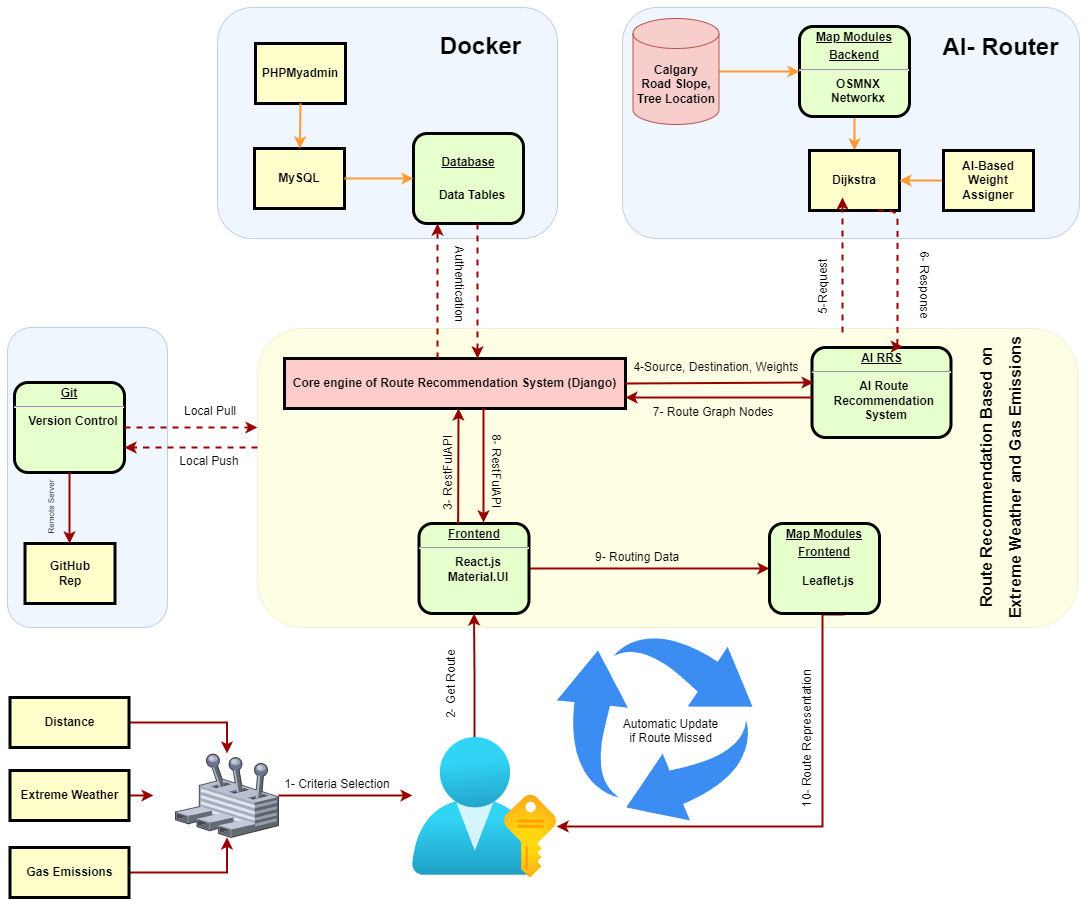

The diagram above was exported from draw.io. Its source (the exported page's mxGraphModel, read from the mxfile embedded in the PNG):
<mxGraphModel dx="1687" dy="899" grid="1" gridSize="10" guides="1" tooltips="1" connect="1" arrows="1" fold="1" page="1" pageScale="1" pageWidth="826" pageHeight="1169" background="none" math="0" shadow="0">
  <root>
    <mxCell id="0" />
    <mxCell id="1" parent="0" />
    <mxCell id="_Yu7T2lsgKwutrKzTfPk-116" value="" style="rounded=1;whiteSpace=wrap;html=1;fillColor=#dae8fc;strokeColor=#6c8ebf;opacity=40;" vertex="1" parent="1">
      <mxGeometry x="10" y="360" width="160" height="300" as="geometry" />
    </mxCell>
    <mxCell id="9Zr8cZvRMVH2YvMuH22O-112" value="" style="rounded=1;whiteSpace=wrap;html=1;fillColor=#F7FC74;strokeColor=#BABF73;opacity=20;" parent="1" vertex="1">
      <mxGeometry x="260" y="361" width="820" height="299" as="geometry" />
    </mxCell>
    <mxCell id="9Zr8cZvRMVH2YvMuH22O-109" value="" style="rounded=1;whiteSpace=wrap;html=1;fillColor=#dae8fc;strokeColor=#6c8ebf;opacity=40;" parent="1" vertex="1">
      <mxGeometry x="625" y="40" width="457" height="231" as="geometry" />
    </mxCell>
    <mxCell id="iHWSVZJ8z76OzLY6IESW-100" value="" style="rounded=1;whiteSpace=wrap;html=1;fillColor=#dae8fc;strokeColor=#6c8ebf;opacity=40;" parent="1" vertex="1">
      <mxGeometry x="220" y="40" width="340" height="231" as="geometry" />
    </mxCell>
    <mxCell id="2" value="&lt;p style=&quot;margin: 0px; margin-top: 4px; text-align: center; text-decoration: underline;&quot;&gt;&lt;span style=&quot;background-color: initial;&quot;&gt;&lt;br&gt;&lt;/span&gt;&lt;/p&gt;&lt;p style=&quot;margin: 0px; margin-top: 4px; text-align: center; text-decoration: underline;&quot;&gt;&lt;span style=&quot;background-color: initial;&quot;&gt;Database&lt;/span&gt;&lt;/p&gt;&lt;p style=&quot;margin: 0px; margin-top: 4px; text-align: center; text-decoration: underline;&quot;&gt;&lt;br&gt;&lt;/p&gt;&lt;p style=&quot;margin: 0px; margin-left: 8px;&quot;&gt;Data Tables&lt;/p&gt;" style="verticalAlign=middle;align=center;overflow=fill;fontSize=12;fontFamily=Helvetica;html=1;rounded=1;fontStyle=1;strokeWidth=3;fillColor=#E6FFCC" parent="1" vertex="1">
      <mxGeometry x="416" y="166" width="110" height="90" as="geometry" />
    </mxCell>
    <mxCell id="4" value="MySQL" style="whiteSpace=wrap;align=center;verticalAlign=middle;fontStyle=1;strokeWidth=3;fillColor=#FFFFCC" parent="1" vertex="1">
      <mxGeometry x="257" y="181" width="90" height="60" as="geometry" />
    </mxCell>
    <mxCell id="5" value="Core engine of Route Recommendation System (Django)" style="shape=process;whiteSpace=wrap;align=center;verticalAlign=middle;size=0;fontStyle=1;strokeWidth=3;fillColor=#FFCCCC" parent="1" vertex="1">
      <mxGeometry x="287" y="391" width="341" height="50" as="geometry" />
    </mxCell>
    <mxCell id="7" value="&lt;p style=&quot;margin: 0px; margin-top: 4px; text-align: center; text-decoration: underline;&quot;&gt;&lt;strong&gt;AI RRS&lt;/strong&gt;&lt;/p&gt;&lt;hr&gt;&lt;p style=&quot;margin: 0px; margin-left: 8px;&quot;&gt;AI Route&amp;nbsp;&lt;/p&gt;&lt;p style=&quot;margin: 0px; margin-left: 8px;&quot;&gt;Recommendation&amp;nbsp;&lt;/p&gt;&lt;p style=&quot;margin: 0px; margin-left: 8px;&quot;&gt;System&lt;/p&gt;" style="verticalAlign=middle;align=center;overflow=fill;fontSize=12;fontFamily=Helvetica;html=1;rounded=1;fontStyle=1;strokeWidth=3;fillColor=#E6FFCC" parent="1" vertex="1">
      <mxGeometry x="814.5" y="380" width="139" height="90" as="geometry" />
    </mxCell>
    <mxCell id="9Zr8cZvRMVH2YvMuH22O-106" style="edgeStyle=orthogonalEdgeStyle;rounded=0;orthogonalLoop=1;jettySize=auto;html=1;exitX=0.5;exitY=1;exitDx=0;exitDy=0;entryX=0.5;entryY=0;entryDx=0;entryDy=0;strokeColor=#FF9933;strokeWidth=2;" parent="1" source="8" target="12" edge="1">
      <mxGeometry relative="1" as="geometry" />
    </mxCell>
    <mxCell id="8" value="&lt;p style=&quot;margin: 0px; margin-top: 4px; text-align: center; text-decoration: underline;&quot;&gt;Map Modules&lt;/p&gt;&lt;p style=&quot;margin: 0px; margin-top: 4px; text-align: center; text-decoration: underline;&quot;&gt;Backend&lt;/p&gt;&lt;hr&gt;&lt;p style=&quot;margin: 0px; margin-left: 8px;&quot;&gt;OSMNX&lt;/p&gt;&lt;p style=&quot;margin: 0px; margin-left: 8px;&quot;&gt;Networkx&lt;/p&gt;" style="verticalAlign=middle;align=center;overflow=fill;fontSize=12;fontFamily=Helvetica;html=1;rounded=1;fontStyle=1;strokeWidth=3;fillColor=#E6FFCC" parent="1" vertex="1">
      <mxGeometry x="802" y="59" width="110" height="90" as="geometry" />
    </mxCell>
    <mxCell id="12" value="Dijkstra" style="whiteSpace=wrap;align=center;verticalAlign=middle;fontStyle=1;strokeWidth=3;fillColor=#FFFFCC" parent="1" vertex="1">
      <mxGeometry x="812" y="183" width="90" height="60" as="geometry" />
    </mxCell>
    <mxCell id="14" value="GitHub&#10;Rep" style="whiteSpace=wrap;align=center;verticalAlign=middle;fontStyle=1;strokeWidth=3;fillColor=#FFFFCC" parent="1" vertex="1">
      <mxGeometry x="27.49999999999997" y="575.9999999999999" width="90" height="60" as="geometry" />
    </mxCell>
    <mxCell id="37" value="" style="edgeStyle=none;noEdgeStyle=1;strokeColor=#FF9933;strokeWidth=2" parent="1" source="4" target="2" edge="1">
      <mxGeometry width="100" height="100" relative="1" as="geometry">
        <mxPoint x="430" y="190" as="sourcePoint" />
        <mxPoint x="530" y="90" as="targetPoint" />
      </mxGeometry>
    </mxCell>
    <mxCell id="9Zr8cZvRMVH2YvMuH22O-127" style="edgeStyle=orthogonalEdgeStyle;rounded=0;orthogonalLoop=1;jettySize=auto;html=1;entryX=0;entryY=0.5;entryDx=0;entryDy=0;strokeColor=#990000;strokeWidth=2;" parent="1" source="11" target="9Zr8cZvRMVH2YvMuH22O-100" edge="1">
      <mxGeometry relative="1" as="geometry" />
    </mxCell>
    <mxCell id="11" value="&lt;p style=&quot;margin: 0px; margin-top: 4px; text-align: center; text-decoration: underline;&quot;&gt;&lt;strong&gt;Frontend&lt;/strong&gt;&lt;/p&gt;&lt;hr&gt;&lt;p style=&quot;margin: 0px; margin-left: 8px;&quot;&gt;React.js&lt;/p&gt;&lt;p style=&quot;margin: 0px; margin-left: 8px;&quot;&gt;Material.UI&lt;/p&gt;" style="verticalAlign=middle;align=center;overflow=fill;fontSize=12;fontFamily=Helvetica;html=1;rounded=1;fontStyle=1;strokeWidth=3;fillColor=#E6FFCC" parent="1" vertex="1">
      <mxGeometry x="421.49999999999994" y="556" width="110" height="90" as="geometry" />
    </mxCell>
    <mxCell id="55" value="" style="edgeStyle=elbowEdgeStyle;elbow=horizontal;strokeColor=#990000;strokeWidth=2;dashed=1;" parent="1" source="5" target="2" edge="1">
      <mxGeometry width="100" height="100" relative="1" as="geometry">
        <mxPoint x="50" y="530" as="sourcePoint" />
        <mxPoint x="150" y="430" as="targetPoint" />
        <Array as="points">
          <mxPoint x="440" y="320" />
          <mxPoint x="310" y="350" />
          <mxPoint x="260" y="370" />
        </Array>
      </mxGeometry>
    </mxCell>
    <mxCell id="56" value="" style="edgeStyle=elbowEdgeStyle;elbow=horizontal;strokeColor=#990000;strokeWidth=2;dashed=1;" parent="1" source="2" target="5" edge="1">
      <mxGeometry width="100" height="100" relative="1" as="geometry">
        <mxPoint x="50" y="500" as="sourcePoint" />
        <mxPoint x="150" y="400" as="targetPoint" />
        <Array as="points">
          <mxPoint x="480" y="310" />
          <mxPoint x="350" y="360" />
          <mxPoint x="280" y="360" />
        </Array>
      </mxGeometry>
    </mxCell>
    <mxCell id="72" value="" style="edgeStyle=elbowEdgeStyle;elbow=vertical;strokeColor=#990000;strokeWidth=2;exitX=1;exitY=0.5;exitDx=0;exitDy=0;entryX=0.011;entryY=0.389;entryDx=0;entryDy=0;entryPerimeter=0;" parent="1" source="5" target="7" edge="1">
      <mxGeometry width="100" height="100" relative="1" as="geometry">
        <mxPoint x="571.0000000000002" y="411" as="sourcePoint" />
        <mxPoint x="720" y="415" as="targetPoint" />
        <Array as="points">
          <mxPoint x="650" y="415" />
        </Array>
      </mxGeometry>
    </mxCell>
    <mxCell id="73" value="" style="edgeStyle=elbowEdgeStyle;elbow=vertical;strokeColor=#990000;strokeWidth=2" parent="1" source="7" target="5" edge="1">
      <mxGeometry width="100" height="100" relative="1" as="geometry">
        <mxPoint x="460" y="500" as="sourcePoint" />
        <mxPoint x="560" y="400" as="targetPoint" />
        <Array as="points">
          <mxPoint x="650" y="430" />
        </Array>
      </mxGeometry>
    </mxCell>
    <mxCell id="74" value="4-Source, Destination, Weights" style="text;spacingTop=-5;align=center" parent="1" vertex="1">
      <mxGeometry x="704" y="390.99999999999994" width="30" height="20" as="geometry" />
    </mxCell>
    <mxCell id="75" value="7- Route Graph Nodes" style="text;spacingTop=-5;align=center" parent="1" vertex="1">
      <mxGeometry x="611.24" y="436" width="210" height="17" as="geometry" />
    </mxCell>
    <mxCell id="88" value="" style="edgeStyle=elbowEdgeStyle;elbow=horizontal;strokeColor=#990000;strokeWidth=2;entryX=0.586;entryY=-0.011;entryDx=0;entryDy=0;entryPerimeter=0;" parent="1" target="11" edge="1">
      <mxGeometry width="100" height="100" relative="1" as="geometry">
        <mxPoint x="486" y="441" as="sourcePoint" />
        <mxPoint x="486" y="550" as="targetPoint" />
        <Array as="points">
          <mxPoint x="486" y="500" />
          <mxPoint x="466" y="470" />
        </Array>
      </mxGeometry>
    </mxCell>
    <mxCell id="89" value="" style="edgeStyle=elbowEdgeStyle;elbow=horizontal;strokeColor=#990000;strokeWidth=2;exitX=0.165;exitY=0;exitDx=0;exitDy=0;exitPerimeter=0;" parent="1" edge="1">
      <mxGeometry width="100" height="100" relative="1" as="geometry">
        <mxPoint x="460.6500000000001" y="556" as="sourcePoint" />
        <mxPoint x="461" y="441" as="targetPoint" />
        <Array as="points">
          <mxPoint x="461" y="560" />
          <mxPoint x="431" y="470" />
        </Array>
      </mxGeometry>
    </mxCell>
    <mxCell id="90" value="Local Pull" style="text;spacingTop=-5;align=center;rotation=0;" parent="1" vertex="1">
      <mxGeometry x="198" y="434.5" width="30" height="20" as="geometry" />
    </mxCell>
    <mxCell id="91" value="Local Push" style="text;spacingTop=-5;align=center;rotation=0;" parent="1" vertex="1">
      <mxGeometry x="197" y="485.0000000000002" width="30" height="20" as="geometry" />
    </mxCell>
    <mxCell id="94" value="Remote Server" style="text;spacingTop=-5;align=center;rotation=-90;fontSize=8;" parent="1" vertex="1">
      <mxGeometry x="40" y="526" width="40" height="25" as="geometry" />
    </mxCell>
    <mxCell id="iHWSVZJ8z76OzLY6IESW-96" value="PHPMyadmin" style="whiteSpace=wrap;align=center;verticalAlign=middle;fontStyle=1;strokeWidth=3;fillColor=#FFFFCC" parent="1" vertex="1">
      <mxGeometry x="258" y="76" width="90" height="60" as="geometry" />
    </mxCell>
    <mxCell id="iHWSVZJ8z76OzLY6IESW-98" value="" style="edgeStyle=none;noEdgeStyle=1;strokeColor=#FF9933;strokeWidth=2;exitX=0.5;exitY=1;exitDx=0;exitDy=0;" parent="1" source="iHWSVZJ8z76OzLY6IESW-96" target="4" edge="1">
      <mxGeometry width="100" height="100" relative="1" as="geometry">
        <mxPoint x="224" y="216" as="sourcePoint" />
        <mxPoint x="330" y="216" as="targetPoint" />
      </mxGeometry>
    </mxCell>
    <mxCell id="iHWSVZJ8z76OzLY6IESW-101" value="Docker" style="text;strokeColor=none;fillColor=none;html=1;fontSize=24;fontStyle=1;verticalAlign=middle;align=center;opacity=40;" parent="1" vertex="1">
      <mxGeometry x="432.5" y="59" width="100" height="40" as="geometry" />
    </mxCell>
    <mxCell id="9Zr8cZvRMVH2YvMuH22O-107" style="edgeStyle=orthogonalEdgeStyle;rounded=0;orthogonalLoop=1;jettySize=auto;html=1;strokeColor=#FF9933;strokeWidth=2;" parent="1" source="iHWSVZJ8z76OzLY6IESW-106" target="8" edge="1">
      <mxGeometry relative="1" as="geometry" />
    </mxCell>
    <mxCell id="iHWSVZJ8z76OzLY6IESW-106" value="&lt;b&gt;Calgary&lt;br&gt;Road Slope,&lt;br&gt;Tree Location&lt;/b&gt;" style="shape=cylinder3;whiteSpace=wrap;html=1;boundedLbl=1;backgroundOutline=1;size=15;fillColor=#f8cecc;strokeColor=#b85450;" parent="1" vertex="1">
      <mxGeometry x="635.5" y="51" width="86" height="106" as="geometry" />
    </mxCell>
    <mxCell id="iHWSVZJ8z76OzLY6IESW-116" value="8- RestFulAPI" style="text;spacingTop=-5;align=center;rotation=90;" parent="1" vertex="1">
      <mxGeometry x="480" y="494.75" width="34" height="19" as="geometry" />
    </mxCell>
    <mxCell id="9Zr8cZvRMVH2YvMuH22O-98" value="3- RestFulAPI" style="text;spacingTop=-5;align=center;rotation=-90;" parent="1" vertex="1">
      <mxGeometry x="382.5" y="494.5" width="137.5" height="19.5" as="geometry" />
    </mxCell>
    <mxCell id="9Zr8cZvRMVH2YvMuH22O-129" style="edgeStyle=orthogonalEdgeStyle;rounded=0;orthogonalLoop=1;jettySize=auto;html=1;strokeColor=#990000;strokeWidth=2;exitX=0.5;exitY=1;exitDx=0;exitDy=0;" parent="1" target="9Zr8cZvRMVH2YvMuH22O-116" edge="1">
      <mxGeometry relative="1" as="geometry">
        <mxPoint x="579.2399999999998" y="859" as="targetPoint" />
        <mxPoint x="847" y="647" as="sourcePoint" />
        <Array as="points">
          <mxPoint x="825" y="647" />
          <mxPoint x="825" y="859" />
        </Array>
      </mxGeometry>
    </mxCell>
    <mxCell id="9Zr8cZvRMVH2YvMuH22O-100" value="&lt;p style=&quot;margin: 0px; margin-top: 4px; text-align: center; text-decoration: underline;&quot;&gt;Map Modules&lt;/p&gt;&lt;p style=&quot;margin: 0px; margin-top: 4px; text-align: center; text-decoration: underline;&quot;&gt;Frontend&lt;/p&gt;&lt;p style=&quot;margin: 0px; margin-left: 8px;&quot;&gt;&lt;br&gt;&lt;/p&gt;&lt;p style=&quot;margin: 0px; margin-left: 8px;&quot;&gt;Leaflet.js&lt;/p&gt;&lt;p style=&quot;margin: 0px; margin-left: 8px;&quot;&gt;&lt;br&gt;&lt;/p&gt;" style="verticalAlign=middle;align=center;overflow=fill;fontSize=12;fontFamily=Helvetica;html=1;rounded=1;fontStyle=1;strokeWidth=3;fillColor=#E6FFCC" parent="1" vertex="1">
      <mxGeometry x="772" y="556" width="110" height="90" as="geometry" />
    </mxCell>
    <mxCell id="9Zr8cZvRMVH2YvMuH22O-110" value="AI- Router" style="text;strokeColor=none;fillColor=none;html=1;fontSize=24;fontStyle=1;verticalAlign=middle;align=center;opacity=40;" parent="1" vertex="1">
      <mxGeometry x="953" y="60" width="100" height="40" as="geometry" />
    </mxCell>
    <mxCell id="9Zr8cZvRMVH2YvMuH22O-113" value="&lt;font style=&quot;font-size: 16px;&quot;&gt;Route Recommendation Based on &lt;br&gt;Extreme Weather and Gas Emissions&lt;/font&gt;" style="text;strokeColor=none;fillColor=none;html=1;fontSize=24;fontStyle=1;verticalAlign=middle;align=center;opacity=40;rotation=-90;" parent="1" vertex="1">
      <mxGeometry x="895" y="490.5" width="210" height="40" as="geometry" />
    </mxCell>
    <mxCell id="9Zr8cZvRMVH2YvMuH22O-131" style="edgeStyle=orthogonalEdgeStyle;rounded=0;orthogonalLoop=1;jettySize=auto;html=1;strokeColor=#990000;strokeWidth=2;" parent="1" source="9Zr8cZvRMVH2YvMuH22O-114" target="9Zr8cZvRMVH2YvMuH22O-116" edge="1">
      <mxGeometry relative="1" as="geometry">
        <Array as="points">
          <mxPoint x="250" y="842" />
          <mxPoint x="250" y="842" />
        </Array>
      </mxGeometry>
    </mxCell>
    <mxCell id="9Zr8cZvRMVH2YvMuH22O-114" value="" style="verticalLabelPosition=bottom;sketch=0;aspect=fixed;html=1;verticalAlign=top;strokeColor=none;align=center;outlineConnect=0;shape=mxgraph.citrix.user_control;" parent="1" vertex="1">
      <mxGeometry x="178" y="786" width="103" height="84" as="geometry" />
    </mxCell>
    <mxCell id="9Zr8cZvRMVH2YvMuH22O-120" style="edgeStyle=orthogonalEdgeStyle;rounded=0;orthogonalLoop=1;jettySize=auto;html=1;strokeColor=#990000;strokeWidth=2;exitX=0.43;exitY=0.009;exitDx=0;exitDy=0;exitPerimeter=0;" parent="1" source="9Zr8cZvRMVH2YvMuH22O-116" target="11" edge="1">
      <mxGeometry relative="1" as="geometry" />
    </mxCell>
    <mxCell id="9Zr8cZvRMVH2YvMuH22O-116" value="" style="image;aspect=fixed;html=1;points=[];align=center;fontSize=12;image=img/lib/azure2/azure_stack/User_Subscriptions.svg;" parent="1" vertex="1">
      <mxGeometry x="415" y="770" width="144.24" height="140" as="geometry" />
    </mxCell>
    <mxCell id="9Zr8cZvRMVH2YvMuH22O-141" style="edgeStyle=orthogonalEdgeStyle;rounded=0;orthogonalLoop=1;jettySize=auto;html=1;exitX=1;exitY=0.5;exitDx=0;exitDy=0;strokeColor=#990000;strokeWidth=2;" parent="1" source="9Zr8cZvRMVH2YvMuH22O-117" target="9Zr8cZvRMVH2YvMuH22O-114" edge="1">
      <mxGeometry relative="1" as="geometry" />
    </mxCell>
    <mxCell id="9Zr8cZvRMVH2YvMuH22O-117" value="Distance" style="whiteSpace=wrap;align=center;verticalAlign=middle;fontStyle=1;strokeWidth=3;fillColor=#FFFFCC" parent="1" vertex="1">
      <mxGeometry x="12.5" y="730" width="119" height="50" as="geometry" />
    </mxCell>
    <mxCell id="9Zr8cZvRMVH2YvMuH22O-143" style="edgeStyle=orthogonalEdgeStyle;rounded=0;orthogonalLoop=1;jettySize=auto;html=1;exitX=1;exitY=0.5;exitDx=0;exitDy=0;strokeColor=#990000;strokeWidth=2;" parent="1" source="9Zr8cZvRMVH2YvMuH22O-118" edge="1">
      <mxGeometry relative="1" as="geometry">
        <mxPoint x="156" y="827.9565217391305" as="targetPoint" />
      </mxGeometry>
    </mxCell>
    <mxCell id="9Zr8cZvRMVH2YvMuH22O-118" value="Extreme Weather" style="whiteSpace=wrap;align=center;verticalAlign=middle;fontStyle=1;strokeWidth=3;fillColor=#FFFFCC" parent="1" vertex="1">
      <mxGeometry x="12.5" y="803" width="119" height="50" as="geometry" />
    </mxCell>
    <mxCell id="9Zr8cZvRMVH2YvMuH22O-144" style="edgeStyle=orthogonalEdgeStyle;rounded=0;orthogonalLoop=1;jettySize=auto;html=1;exitX=1;exitY=0.5;exitDx=0;exitDy=0;strokeColor=#990000;strokeWidth=2;" parent="1" source="9Zr8cZvRMVH2YvMuH22O-119" target="9Zr8cZvRMVH2YvMuH22O-114" edge="1">
      <mxGeometry relative="1" as="geometry" />
    </mxCell>
    <mxCell id="9Zr8cZvRMVH2YvMuH22O-119" value="Gas Emissions" style="whiteSpace=wrap;align=center;verticalAlign=middle;fontStyle=1;strokeWidth=3;fillColor=#FFFFCC" parent="1" vertex="1">
      <mxGeometry x="12.5" y="880" width="119" height="50" as="geometry" />
    </mxCell>
    <mxCell id="9Zr8cZvRMVH2YvMuH22O-126" style="edgeStyle=orthogonalEdgeStyle;rounded=0;orthogonalLoop=1;jettySize=auto;html=1;entryX=1;entryY=0.5;entryDx=0;entryDy=0;strokeColor=#FF9933;strokeWidth=2;" parent="1" source="9Zr8cZvRMVH2YvMuH22O-125" target="12" edge="1">
      <mxGeometry relative="1" as="geometry" />
    </mxCell>
    <mxCell id="9Zr8cZvRMVH2YvMuH22O-125" value="AI-Based Weight Assigner" style="whiteSpace=wrap;align=center;verticalAlign=middle;fontStyle=1;strokeWidth=3;fillColor=#FFFFCC" parent="1" vertex="1">
      <mxGeometry x="946" y="183" width="90" height="60" as="geometry" />
    </mxCell>
    <mxCell id="9Zr8cZvRMVH2YvMuH22O-137" value="1- Criteria Selection" style="text;spacingTop=-5;align=center" parent="1" vertex="1">
      <mxGeometry x="325" y="808.0000000000002" width="30" height="20" as="geometry" />
    </mxCell>
    <mxCell id="9Zr8cZvRMVH2YvMuH22O-145" value="10- Route Representation" style="text;spacingTop=-5;align=center;rotation=-90;" parent="1" vertex="1">
      <mxGeometry x="796" y="760.0000000000002" width="30" height="20" as="geometry" />
    </mxCell>
    <mxCell id="9Zr8cZvRMVH2YvMuH22O-146" value="9- Routing Data" style="text;spacingTop=-5;align=center" parent="1" vertex="1">
      <mxGeometry x="625.12" y="581.0000000000002" width="30" height="20" as="geometry" />
    </mxCell>
    <mxCell id="9Zr8cZvRMVH2YvMuH22O-148" value="2- Get Route" style="text;spacingTop=-5;align=center;rotation=-90;" parent="1" vertex="1">
      <mxGeometry x="439.5" y="706.0000000000002" width="30" height="20" as="geometry" />
    </mxCell>
    <mxCell id="9Zr8cZvRMVH2YvMuH22O-151" value="Authentication" style="text;spacingTop=-5;align=center;rotation=90;" parent="1" vertex="1">
      <mxGeometry x="445" y="307" width="30" height="20" as="geometry" />
    </mxCell>
    <mxCell id="9Zr8cZvRMVH2YvMuH22O-154" value="5-Request" style="text;spacingTop=-5;align=center;rotation=-90;" parent="1" vertex="1">
      <mxGeometry x="812" y="307.99999999999994" width="30" height="20" as="geometry" />
    </mxCell>
    <mxCell id="9Zr8cZvRMVH2YvMuH22O-156" value="" style="edgeStyle=elbowEdgeStyle;elbow=horizontal;strokeColor=#990000;strokeWidth=2;dashed=1;" parent="1" edge="1">
      <mxGeometry width="100" height="100" relative="1" as="geometry">
        <mxPoint x="845" y="365" as="sourcePoint" />
        <mxPoint x="845" y="230" as="targetPoint" />
        <Array as="points">
          <mxPoint x="845" y="324" />
          <mxPoint x="795" y="344" />
        </Array>
      </mxGeometry>
    </mxCell>
    <mxCell id="9Zr8cZvRMVH2YvMuH22O-158" value="6- Response" style="text;spacingTop=-5;align=center;rotation=90;" parent="1" vertex="1">
      <mxGeometry x="910" y="307.99999999999994" width="30" height="20" as="geometry" />
    </mxCell>
    <mxCell id="9Zr8cZvRMVH2YvMuH22O-159" value="" style="edgeStyle=elbowEdgeStyle;elbow=horizontal;strokeColor=#990000;strokeWidth=2;dashed=1;exitX=0.75;exitY=1;exitDx=0;exitDy=0;entryX=0.646;entryY=-0.011;entryDx=0;entryDy=0;entryPerimeter=0;" parent="1" edge="1">
      <mxGeometry width="100" height="100" relative="1" as="geometry">
        <mxPoint x="880.5" y="243" as="sourcePoint" />
        <mxPoint x="905.2939999999999" y="379.01" as="targetPoint" />
        <Array as="points">
          <mxPoint x="900" y="310" />
          <mxPoint x="901" y="359" />
        </Array>
      </mxGeometry>
    </mxCell>
    <mxCell id="9Zr8cZvRMVH2YvMuH22O-160" value="" style="sketch=0;html=1;aspect=fixed;strokeColor=none;shadow=0;fillColor=#3B8DF1;verticalAlign=top;labelPosition=center;verticalLabelPosition=bottom;shape=mxgraph.gcp2.arrow_cycle" parent="1" vertex="1">
      <mxGeometry x="559.24" y="667" width="195.79" height="186" as="geometry" />
    </mxCell>
    <mxCell id="9Zr8cZvRMVH2YvMuH22O-161" value="Automatic Update &#10;if Route Missed" style="text;spacingTop=-5;align=center" parent="1" vertex="1">
      <mxGeometry x="658.5" y="748.0000000000002" width="30" height="20" as="geometry" />
    </mxCell>
    <mxCell id="_Yu7T2lsgKwutrKzTfPk-108" value="&lt;p style=&quot;margin: 0px; margin-top: 4px; text-align: center; text-decoration: underline;&quot;&gt;Git&lt;/p&gt;&lt;hr&gt;&lt;p style=&quot;margin: 0px; margin-left: 8px;&quot;&gt;Version Control&lt;/p&gt;" style="verticalAlign=middle;align=center;overflow=fill;fontSize=12;fontFamily=Helvetica;html=1;rounded=1;fontStyle=1;strokeWidth=3;fillColor=#E6FFCC" vertex="1" parent="1">
      <mxGeometry x="16.999999999999915" y="415" width="110" height="90" as="geometry" />
    </mxCell>
    <mxCell id="_Yu7T2lsgKwutrKzTfPk-109" value="" style="edgeStyle=elbowEdgeStyle;elbow=horizontal;strokeColor=#990000;strokeWidth=2;exitX=0.5;exitY=1;exitDx=0;exitDy=0;entryX=0.5;entryY=0;entryDx=0;entryDy=0;" edge="1" parent="1" source="_Yu7T2lsgKwutrKzTfPk-108" target="14">
      <mxGeometry width="100" height="100" relative="1" as="geometry">
        <mxPoint x="74" y="505" as="sourcePoint" />
        <mxPoint x="72" y="560" as="targetPoint" />
        <Array as="points">
          <mxPoint x="72" y="500" />
        </Array>
      </mxGeometry>
    </mxCell>
    <mxCell id="_Yu7T2lsgKwutrKzTfPk-110" value="" style="edgeStyle=elbowEdgeStyle;elbow=horizontal;strokeColor=#990000;strokeWidth=2;exitX=1;exitY=0.5;exitDx=0;exitDy=0;entryX=0;entryY=0.331;entryDx=0;entryDy=0;entryPerimeter=0;dashed=1;" edge="1" parent="1" source="_Yu7T2lsgKwutrKzTfPk-108" target="9Zr8cZvRMVH2YvMuH22O-112">
      <mxGeometry width="100" height="100" relative="1" as="geometry">
        <mxPoint x="163" y="430" as="sourcePoint" />
        <mxPoint x="163" y="549" as="targetPoint" />
        <Array as="points">
          <mxPoint x="163" y="459" />
        </Array>
      </mxGeometry>
    </mxCell>
    <mxCell id="_Yu7T2lsgKwutrKzTfPk-112" value="" style="edgeStyle=elbowEdgeStyle;elbow=vertical;strokeColor=#990000;strokeWidth=2;dashed=1;" edge="1" parent="1" target="_Yu7T2lsgKwutrKzTfPk-108">
      <mxGeometry width="100" height="100" relative="1" as="geometry">
        <mxPoint x="260" y="480" as="sourcePoint" />
        <mxPoint x="140" y="480" as="targetPoint" />
        <Array as="points">
          <mxPoint x="140" y="480" />
          <mxPoint x="140" y="480" />
        </Array>
      </mxGeometry>
    </mxCell>
  </root>
</mxGraphModel>